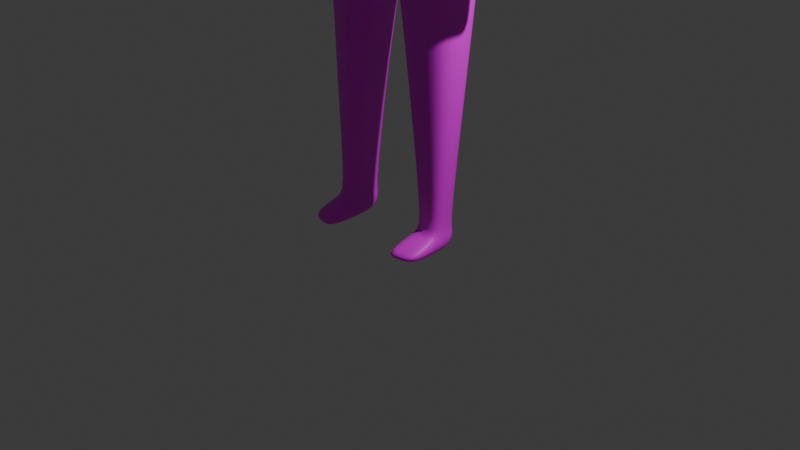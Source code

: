 # Source: Vendedor_1.blend  (saved by Blender 4.0.36; exported with 4.5.12 LTS)
import bpy
from mathutils import Matrix  # noqa: F401  (used for matrix-valued properties, if any)

bpy.ops.wm.read_factory_settings(use_empty=True)
scene = bpy.context.scene
scene.name = 'Scene'

# ---- collections
col_collection = bpy.data.collections.new('Collection'); scene.collection.children.link(col_collection)

# ---- images (referenced by path relative to the original .blend; pixels are not part of the script)
import os
ASSET_DIR = os.environ.get("B2B_ASSET_DIR", "")  # directory of the original .blend (textures are referenced by path, not embedded)
HERE = os.path.dirname(os.path.abspath(__file__))  # packed textures are extracted next to this script under _unpacked/

def load_image(name, relpath, width, height, colorspace="sRGB"):
    """Load a texture the original file referenced (path relative to the .blend, or extracted next to this script)."""
    p = next((c for c in (os.path.join(HERE, relpath), os.path.join(ASSET_DIR, relpath)) if relpath and os.path.exists(c)), "")
    if p:
        img = bpy.data.images.load(p, check_existing=True)
        img.name = name
    else:  # same state as the original file: an image datablock whose file is absent (Cycles renders it pink)
        img = bpy.data.images.new(name, width, height)
        img.source = "FILE"
        img.filepath = "//" + (relpath or name)
    img.colorspace_settings.name = colorspace
    return img
img_person_jpg = load_image('Person.jpg', 'images/Person.jpg', 1024, 1024, 'sRGB')

# ---- materials (node trees are filled in below, after node groups)
mat_person = bpy.data.materials.new('Person')
mat_person.alpha_threshold = 0.0
mat_person.use_transparent_shadow = False
mat_person.roughness = 0.5
mat_person.line_color = (0.0, 0.0, 0.0, 1.0)

# ---- material node trees
mat_person.use_nodes = True; mat_person.node_tree.nodes.clear()
_N = mat_person.node_tree.nodes; _L = mat_person.node_tree.links
n0 = _N.new('ShaderNodeOutputMaterial'); n0.name = 'Material Output'; n0.location = (300, 300)
n1 = _N.new('ShaderNodeBsdfPrincipled'); n1.name = 'Principled BSDF'; n1.location = (10, 300)
n1.inputs[3].default_value = 1.45
n2 = _N.new('ShaderNodeTexImage'); n2.name = 'Image Texture'; n2.location = (-280, 280)
n2.image = img_person_jpg
_L.new(n1.outputs[0], n0.inputs[0])
_L.new(n2.outputs[0], n1.inputs[0])
n0.is_active_output = True

# ---- world
world_world = bpy.data.worlds.new('World'); scene.world = world_world
world_world.use_nodes = True; world_world.node_tree.nodes.clear()
_N = world_world.node_tree.nodes; _L = world_world.node_tree.links
n0 = _N.new('ShaderNodeOutputWorld'); n0.name = 'World Output'; n0.location = (300, 300)
n1 = _N.new('ShaderNodeBackground'); n1.name = 'Background'; n1.location = (10, 300)
n1.inputs[0].default_value = (0.05088, 0.05088, 0.05088, 1.0)
_L.new(n1.outputs[0], n0.inputs[0])
n0.is_active_output = True
world_world.color = (0.05088, 0.05088, 0.05088)
world_world.use_sun_shadow = False
world_world.sun_shadow_jitter_overblur = 0.0

# ---- cameras
cam_camera = bpy.data.cameras.new('Camera')
cam_camera.clip_end = 100.0
cam_camera.ortho_scale = 7.314

# ---- lights
light_light = bpy.data.lights.new('Light', 'POINT')
light_light.transmission_factor = 0.0
light_light.use_soft_falloff = False
light_light.energy = 1000.0
light_light.shadow_soft_size = 0.1
light_light.shadow_maximum_resolution = 0.006
light_light.use_absolute_resolution = True

# ---- meshes
me_cube = bpy.data.meshes.new('Cube')
me_cube.from_pydata([(1.085, 0.4859, 5.885), (0.8935, 0.5003, 4.941), (1.085, -0.1083, 5.885), (0.8941, -0.2492, 4.942), (0.0, 0.5908, 5.761), (0.0, 0.5836, 4.921), (0.0, -0.4023, 5.756), (0.0, -0.4637, 4.621), (0.7661, 0.4907, 3.622), (0.7763, -0.2569, 3.621), (0.0, 0.4682, 3.865), (0.0, -0.3219, 3.717), (0.8377, 0.4818, 3.651), (0.8479, -0.2658, 3.65), (0.0, 0.4663, 3.462), (0.0, -0.323, 3.134), (0.7987, 0.227, 2.056), (0.8068, -0.1878, 2.054), (0.314, 0.3852, 2.046), (0.3139, -0.3868, 2.045), (0.6883, 0.1147, 0.1031), (0.7418, -0.2153, 0.1024), (0.4348, 0.2016, 0.09958), (0.3913, -0.204, 0.09887), (0.8363, 0.4166, 5.338), (0.0, -0.52, 5.1), (0.8364, -0.177, 5.338), (0.0, 0.5807, 5.14), (1.143, 0.4885, 5.715), (1.143, -0.1057, 5.715), (1.322, 0.455, 5.433), (1.322, -0.1392, 5.433), (1.147, 0.2313, 3.215), (1.226, -0.04242, 3.213), (1.37, 0.2514, 3.251), (1.363, -0.00185, 3.221), (1.193, 0.2712, 2.756), (1.206, -0.101, 2.792), (1.388, 0.258, 2.764), (1.32, -0.07578, 2.785), (1.092, -0.1025, 4.386), (1.546, -0.07171, 4.421), (1.092, 0.344, 4.386), (1.546, 0.3747, 4.421), (0.6908, 0.1151, -0.07687), (0.7443, -0.2148, -0.07758), (0.4445, 0.1369, -0.08044), (0.3938, -0.2036, -0.08115), (0.4062, -0.5987, 0.01204), (0.7335, -0.5258, 0.0156), (0.4093, -0.5985, -0.08115), (0.7366, -0.5256, -0.07758), (0.4616, 0.1545, 0.1702), (0.43, -0.1708, 0.1696), (0.7046, -0.1719, 0.1725), (0.6655, 0.08454, 0.173), (0.9992, -0.1331, 5.906), (0.0, -0.3554, 5.867), (0.9992, 0.4611, 5.906), (0.0, 0.5732, 6.046), (0.271, 0.07233, 6.051), (0.0, -0.01638, 6.036), (0.3068, 0.3528, 6.081), (0.0, 0.5254, 6.098), (0.5753, 0.08117, 6.551), (0.0, -0.08823, 6.242), (0.6402, 0.4306, 6.493), (0.0, 0.7406, 6.538), (0.7059, -0.273, 4.295), (0.6991, 0.4753, 4.295), (0.0, 0.5538, 4.196), (0.0, -0.4063, 4.299), (0.6291, 0.09271, 7.122), (0.0, 0.4484, 6.484), (0.6931, 0.5228, 7.076), (0.0, 0.8326, 7.033), (0.4951, 0.01986, 7.73), (0.0, -0.007373, 7.857), (0.5954, 0.5625, 7.702), (0.0, 0.7938, 7.816), (0.3162, -0.5543, 6.622), (0.0, -0.6452, 6.371), (0.4162, -0.5548, 7.08), (0.0, -0.4988, 7.041), (0.0, -0.5627, 7.611), (0.4897, -0.4058, 7.464), (0.3241, 0.3093, 6.462), (0.2594, 0.08411, 6.408), (0.0, 0.008899, 6.368), (1.225, 0.1898, 2.651), (1.217, -0.09663, 2.681), (1.315, 0.2321, 2.646), (1.301, -0.05694, 2.676), (1.209, -0.06546, 3.078), (1.365, 0.02565, 3.051), (1.182, 0.2785, 3.029), (1.436, 0.2826, 3.099), (1.255, -0.1771, 2.907), (1.369, -0.1292, 2.949), (1.28, -0.08546, 2.817), (1.241, -0.142, 2.851), (1.282, -0.1822, 2.839), (1.309, -0.1647, 2.85), (1.306, -0.1, 2.879), (1.26, -0.1647, 2.837), (1.216, 0.002175, 3.268), (1.119, 0.2518, 3.339), (1.43, 0.263, 3.254), (1.418, 0.03174, 3.219), (0.0, 0.8122, 7.037), (0.6931, 0.5228, 7.076), (0.6291, 0.09271, 7.122), (0.4162, -0.5548, 7.08), (0.0, -0.8001, 7.041), (0.4467, 0.5419, 4.931), (0.5426, -0.2553, 5.82), (0.447, -0.3565, 4.782), (0.1355, 0.02797, 6.043), (0.5426, 0.5383, 5.823), (0.3831, 0.4795, 3.744), (0.3882, -0.2894, 3.669), (0.4188, 0.474, 3.556), (0.4239, -0.2944, 3.392), (0.5564, 0.3061, 2.051), (0.5604, -0.2873, 2.049), (0.5615, 0.1581, 0.1014), (0.5665, -0.2096, 0.1007), (0.4182, 0.4987, 5.239), (0.4182, -0.3485, 5.219), (0.5677, 0.126, -0.07866), (0.569, -0.2092, -0.07936), (0.5699, -0.5623, 0.01382), (0.573, -0.562, -0.07936), (0.5673, -0.1714, 0.171), (0.5635, 0.1195, 0.1716), (0.4996, -0.2442, 5.887), (0.2877, -0.003527, 6.397), (0.4996, 0.5172, 5.976), (0.1534, 0.4391, 6.09), (0.3201, 0.521, 6.498), (0.3529, -0.3396, 4.297), (0.3496, 0.5146, 4.245), (0.3727, 0.697, 7.065), (0.2463, 0.018, 7.807), (0.2977, 0.6781, 7.759), (0.1581, -0.544, 6.478), (0.2081, -0.4537, 7.061), (0.2448, -0.4842, 7.538), (0.1297, 0.04651, 6.388), (0.162, 0.3788, 6.473), (0.2081, -0.4537, 7.061), (0.3727, 0.697, 7.065), (0.6557, 0.5758, 6.798), (0.6068, 0.08792, 6.885), (0.3746, -0.5546, 6.89), (0.0, -0.549, 6.822), (0.0, 0.8655, 6.847), (0.3278, 0.6661, 6.803), (0.1873, -0.4912, 6.818)], [], [(2, 0, 58, 56), (128, 115, 6, 25), (120, 11, 15, 122), (69, 68, 9, 8), (2, 26, 31, 29), (127, 118, 0, 24), (141, 69, 8, 119), (140, 71, 11, 120), (122, 15, 19, 124), (11, 10, 14, 15), (8, 9, 13, 12), (119, 8, 12, 121), (53, 52, 22, 23), (15, 14, 18, 19), (12, 13, 17, 16), (121, 12, 16, 123), (20, 21, 45, 44), (55, 54, 21, 20), (134, 55, 20, 125), (133, 53, 23, 126), (114, 127, 24, 1), (1, 24, 26, 3), (116, 128, 25, 7), (30, 28, 29, 31), (24, 0, 28, 30), (108, 105, 33, 35), (0, 2, 29, 28), (94, 93, 37, 39), (105, 106, 32, 33), (106, 107, 34, 32), (107, 108, 35, 34), (36, 38, 91, 89), (93, 95, 36, 37), (95, 96, 38, 36), (96, 94, 39, 38), (30, 31, 41, 43), (24, 30, 43, 42), (26, 24, 42, 40), (31, 26, 40, 41), (129, 44, 45, 130), (125, 20, 44, 129), (45, 21, 49, 51), (23, 22, 46, 47), (131, 48, 50, 132), (130, 45, 51, 132), (23, 47, 50, 48), (126, 23, 48, 131), (124, 19, 53, 133), (123, 16, 55, 134), (16, 17, 54, 55), (19, 18, 52, 53), (135, 56, 60, 117), (118, 4, 59, 137), (115, 2, 56, 135), (149, 73, 67, 139), (137, 59, 63, 138), (56, 58, 62, 60), (151, 109, 75, 142), (87, 86, 66, 64), (148, 87, 64, 136), (116, 7, 71, 140), (114, 1, 69, 141), (1, 3, 68, 69), (142, 75, 79, 144), (111, 110, 74, 72), (143, 77, 84, 147), (144, 79, 77, 143), (72, 74, 78, 76), (72, 76, 85, 82), (150, 112, 82, 146), (146, 82, 85, 147), (136, 64, 80, 145), (111, 72, 82, 112), (117, 60, 87, 148), (60, 62, 86, 87), (138, 63, 73, 149), (90, 89, 91, 92), (38, 39, 92, 91), (39, 37, 90, 92), (37, 36, 89, 90), (34, 35, 94, 96), (32, 34, 96, 95), (33, 32, 95, 93), (35, 33, 97, 98), (99, 98, 102, 103), (94, 35, 98, 99), (93, 94, 99, 100), (33, 93, 100, 97), (102, 101, 104, 103), (97, 100, 104, 101), (98, 97, 101, 102), (100, 99, 103, 104), (43, 41, 108, 107), (42, 43, 107, 106), (40, 42, 106, 105), (41, 40, 105, 108), (153, 111, 112, 154), (158, 154, 112, 150), (153, 152, 110, 111), (157, 156, 109, 151), (152, 157, 151, 110), (155, 158, 150, 113), (62, 138, 149, 86), (61, 117, 148, 88), (65, 136, 145, 81), (83, 146, 147, 84), (113, 150, 146, 83), (78, 144, 143, 76), (76, 143, 147, 85), (74, 142, 144, 78), (5, 114, 141, 70), (3, 116, 140, 68), (88, 148, 136, 65), (110, 151, 142, 74), (58, 137, 138, 62), (86, 149, 139, 66), (6, 115, 135, 57), (0, 118, 137, 58), (57, 135, 117, 61), (18, 123, 134, 52), (17, 124, 133, 54), (21, 126, 131, 49), (47, 130, 132, 50), (49, 131, 132, 51), (22, 125, 129, 46), (46, 129, 130, 47), (3, 26, 128, 116), (5, 27, 127, 114), (54, 133, 126, 21), (52, 134, 125, 22), (14, 121, 123, 18), (10, 119, 121, 14), (13, 122, 124, 17), (68, 140, 120, 9), (70, 141, 119, 10), (27, 4, 118, 127), (9, 120, 122, 13), (26, 2, 115, 128), (81, 145, 158, 155), (66, 139, 157, 152), (139, 67, 156, 157), (64, 66, 152, 153), (145, 80, 154, 158), (64, 153, 154, 80)])
me_cube.polygons.foreach_set('use_smooth', [True] * 144)
_uv = me_cube.uv_layers.new(name='UVMap')
_uv.uv.foreach_set('vector', [0.7209, 0.3642, 0.6277, 0.365, 0.6312, 0.3512, 0.7244, 0.3504, 0.4256, 0.1076, 0.4021, 0.01268, 0.4905, 0.02188, 0.4955, 0.1263, 0.6701, 0.7144, 0.7311, 0.7053, 0.7327, 0.7969, 0.6655, 0.7581, 0.2738, 0.3882, 0.3913, 0.3901, 0.3866, 0.4964, 0.2692, 0.4943, 0.3137, 0.003484, 0.3557, 0.08887, 0.2791, 0.07591, 0.3051, 0.03034, 0.06747, 0.1274, 0.08645, 0.03522, 0.1722, 0.02572, 0.1347, 0.1124, 0.0554, 0.2835, 0.1108, 0.276, 0.1202, 0.3816, 0.06097, 0.3627, 0.438, 0.2519, 0.4946, 0.2506, 0.4939, 0.3411, 0.4329, 0.3501, 0.6655, 0.7581, 0.7327, 0.7969, 0.6888, 0.9702, 0.6478, 0.9695, 0.4955, 0.03278, 0.6177, -9.61e-09, 0.6224, 0.06335, 0.5025, 0.1242, 0.4694, 0.8763, 0.4694, 0.9936, 0.4585, 0.9947, 0.4585, 0.8774, 0.5121, 0.7053, 0.5713, 0.7242, 0.5827, 0.7197, 0.5176, 0.7348, 0.5606, 0.5911, 0.6115, 0.5874, 0.6199, 0.5977, 0.5565, 0.6022, 0.7474, 0.8141, 0.8673, 0.7532, 0.8704, 0.979, 0.7492, 0.9884, 0.8704, 0.6898, 0.9874, 0.6989, 0.9572, 0.9486, 0.8923, 0.9434, 0.5176, 0.7348, 0.5827, 0.7197, 0.5813, 0.973, 0.5416, 0.9731, 0.6436, 0.5612, 0.6947, 0.5653, 0.6925, 0.5936, 0.6414, 0.5894, 0.6494, 0.5505, 0.6891, 0.5537, 0.6947, 0.5653, 0.6436, 0.5612, 0.0943, 0.9277, 0.111, 0.9278, 0.1138, 0.9385, 0.09297, 0.9384, 0.1853, 0.488, 0.2065, 0.4875, 0.2137, 0.4988, 0.1866, 0.4995, 0.07054, 0.1754, 0.06747, 0.1274, 0.1347, 0.1124, 0.1411, 0.1741, 0.2692, 0.2871, 0.2838, 0.2245, 0.3771, 0.2259, 0.387, 0.2887, 0.4226, 0.1764, 0.4256, 0.1076, 0.4955, 0.1263, 0.4953, 0.2007, 0.7444, 0.4983, 0.7425, 0.4531, 0.8358, 0.4562, 0.8377, 0.5014, 0.1347, 0.1124, 0.1722, 0.02572, 0.181, 0.05231, 0.2094, 0.09692, 0.5953, 0.5232, 0.5953, 0.4907, 0.6032, 0.4919, 0.5994, 0.514, 0.7444, 0.4262, 0.8377, 0.4293, 0.8358, 0.4562, 0.7425, 0.4531, 0.9287, 0.2157, 0.9557, 0.2157, 0.951, 0.2608, 0.9326, 0.2595, 0.7713, 0.3293, 0.8111, 0.3171, 0.8078, 0.3368, 0.7643, 0.3381, 0.1807, 0.4282, 0.2288, 0.4413, 0.2196, 0.442, 0.1854, 0.4479, 0.5098, 0.3579, 0.5098, 0.3945, 0.5016, 0.4003, 0.5004, 0.3603, 0.1912, 0.5196, 0.2217, 0.5185, 0.2109, 0.5373, 0.198, 0.5369, 0.761, 0.3591, 0.8153, 0.3663, 0.8145, 0.4093, 0.7558, 0.4041, 0.1895, 0.4766, 0.229, 0.4654, 0.2217, 0.5185, 0.1912, 0.5196, 0.6829, 0.504, 0.7233, 0.5149, 0.7362, 0.5578, 0.6829, 0.5569, 0.718, 0.4192, 0.8113, 0.4223, 0.7932, 0.582, 0.7231, 0.5797, 0.1347, 0.1124, 0.2094, 0.09692, 0.2452, 0.2567, 0.1753, 0.2627, 0.7425, 0.000565, 0.8359, -2.172e-08, 0.8243, 0.152, 0.754, 0.1525, 0.2791, 0.07591, 0.3557, 0.08887, 0.3166, 0.2388, 0.2452, 0.2351, 0.5455, 0.4411, 0.5648, 0.4436, 0.5712, 0.4958, 0.5437, 0.4938, 0.09297, 0.9384, 0.1138, 0.9385, 0.114, 0.9668, 0.09453, 0.967, 0.6925, 0.5936, 0.6947, 0.5653, 0.7425, 0.5826, 0.7413, 0.5972, 0.5565, 0.6022, 0.6199, 0.5977, 0.6119, 0.6267, 0.5588, 0.6305, 0.515, 0.3315, 0.515, 0.3579, 0.5004, 0.3576, 0.5004, 0.3312, 0.5437, 0.4938, 0.5712, 0.4958, 0.5681, 0.5447, 0.5421, 0.5493, 0.5565, 0.6022, 0.5588, 0.6305, 0.4967, 0.6353, 0.4955, 0.6207, 0.2727, 0.9131, 0.3001, 0.9109, 0.3001, 0.9741, 0.2741, 0.9696, 0.1843, 0.1944, 0.2253, 0.1951, 0.2065, 0.4875, 0.1853, 0.488, 0.0905, 0.6305, 0.1302, 0.6304, 0.111, 0.9278, 0.0943, 0.9277, 0.6474, 0.2535, 0.7123, 0.2587, 0.6891, 0.5537, 0.6494, 0.5505, 0.5043, 0.2986, 0.6255, 0.2891, 0.6115, 0.5874, 0.5606, 0.5911, 0.742, 0.272, 0.7244, 0.3504, 0.69, 0.2346, 0.697, 0.2134, 0.08645, 0.03522, 0.0006704, 0.04472, 0.00139, -2.08e-08, 0.08043, 0.01131, 0.4021, 0.01268, 0.3137, 0.003484, 0.3277, 1.055e-07, 0.4082, 0.001881, 0.6515, 0.6541, 0.6259, 0.6435, 0.6255, 0.5972, 0.6761, 0.6311, 0.798, 0.5573, 0.7881, 0.478, 0.7948, 0.4774, 0.8086, 0.5014, 0.7244, 0.3504, 0.6312, 0.3512, 0.6455, 0.2403, 0.69, 0.2346, 0.3913, 0.2245, 0.3943, 0.2861, 0.3913, 0.2872, 0.3913, 0.2245, 0.4409, 0.2897, 0.4508, 0.2538, 0.5004, 0.2336, 0.4918, 0.2885, 0.4204, 0.2961, 0.4409, 0.2897, 0.4918, 0.2885, 0.4455, 0.3035, 0.4226, 0.1764, 0.4953, 0.2007, 0.4946, 0.2506, 0.438, 0.2519, 0.07054, 0.1754, 0.1411, 0.1741, 0.1108, 0.276, 0.0554, 0.2835, 0.2692, 0.2871, 0.387, 0.2887, 0.3913, 0.3901, 0.2738, 0.3882, 0.4606, 0.5264, 0.3991, 0.5281, 0.4054, 0.4055, 0.4541, 0.4171, 0.6206, 0.6353, 0.6206, 0.6353, 0.6206, 0.6353, 0.6206, 0.6353, 0.8917, 0.1214, 0.9309, 0.1251, 0.9277, 0.2157, 0.8884, 0.204, 0.8834, 0.01845, 0.9309, -4.612e-09, 0.9309, 0.1251, 0.8917, 0.1214, 0.934, 0.5302, 0.9407, 0.5986, 0.8417, 0.6029, 0.8377, 0.5165, 0.934, 0.5302, 0.8377, 0.5165, 0.8802, 0.4499, 0.9407, 0.4262, 0.04055, 0.8224, 0.04055, 0.8224, 0.04055, 0.8224, 0.04055, 0.8224, 0.05495, 0.9044, 0.08447, 0.9052, 0.1014, 0.9695, 0.06206, 0.9927, 0.4455, 0.3035, 0.4918, 0.2885, 0.4538, 0.3889, 0.4276, 0.3885, 0.6206, 0.6353, 0.6206, 0.6353, 0.6206, 0.6353, 0.6206, 0.6353, 0.3764, 0.9681, 0.3541, 0.9672, 0.3541, 0.9109, 0.3753, 0.9137, 0.3937, 0.5565, 0.349, 0.5568, 0.349, 0.4964, 0.3858, 0.5007, 0.328, 0.9712, 0.302, 0.9708, 0.3001, 0.9109, 0.3271, 0.9113, 0.5962, 0.4907, 0.5953, 0.4458, 0.609, 0.4386, 0.609, 0.4839, 0.6829, 0.5569, 0.7362, 0.5578, 0.7321, 0.5747, 0.6863, 0.5756, 0.9326, 0.2595, 0.951, 0.2608, 0.947, 0.2779, 0.9329, 0.2765, 0.7558, 0.4041, 0.8145, 0.4093, 0.8016, 0.4262, 0.7565, 0.4218, 0.6905, 0.4805, 0.7299, 0.4885, 0.7233, 0.5149, 0.6829, 0.504, 0.1854, 0.4479, 0.2196, 0.442, 0.229, 0.4654, 0.1895, 0.4766, 0.7643, 0.3381, 0.8078, 0.3368, 0.8153, 0.3663, 0.761, 0.3591, 0.9287, 0.2779, 0.951, 0.2791, 0.951, 0.3289, 0.9319, 0.3221, 0.7386, 0.5527, 0.7462, 0.5329, 0.7511, 0.5488, 0.7414, 0.5433, 0.7233, 0.5149, 0.7299, 0.4885, 0.7462, 0.5329, 0.7386, 0.5527, 0.3986, 0.9109, 0.421, 0.9109, 0.4163, 0.9498, 0.4109, 0.9458, 0.7643, 0.3381, 0.761, 0.3591, 0.749, 0.3952, 0.7434, 0.3866, 0.8469, 0.4081, 0.8448, 0.4129, 0.8404, 0.4126, 0.8408, 0.3997, 0.7434, 0.3866, 0.749, 0.3952, 0.7454, 0.3976, 0.7425, 0.3975, 0.9319, 0.3221, 0.951, 0.3289, 0.9471, 0.3396, 0.9424, 0.3379, 0.8359, 0.4112, 0.8359, 0.4006, 0.8408, 0.3997, 0.8404, 0.4126, 0.5231, 0.2479, 0.5932, 0.2503, 0.5724, 0.4386, 0.5361, 0.4318, 0.1753, 0.2627, 0.2452, 0.2567, 0.2288, 0.4413, 0.1807, 0.4282, 0.754, 0.1525, 0.8243, 0.152, 0.8111, 0.3171, 0.7713, 0.3293, 0.2452, 0.2351, 0.3166, 0.2388, 0.2976, 0.4137, 0.2657, 0.422, 0.8731, 0.3215, 0.8359, 0.3185, 0.8528, 0.2157, 0.8825, 0.2184, 0.183, 0.957, 0.2107, 0.9659, 0.2184, 0.9955, 0.1888, 0.9953, 0.8731, 0.3215, 0.8784, 0.3997, 0.8359, 0.3872, 0.8359, 0.3185, 0.6606, 0.4211, 0.6676, 0.365, 0.697, 0.3657, 0.7022, 0.4264, 0.6607, 0.4744, 0.6606, 0.4211, 0.7022, 0.4264, 0.7041, 0.4805, 0.1524, 0.9586, 0.183, 0.957, 0.1888, 0.9953, 0.1468, 0.9901, 0.3541, 0.9715, 0.328, 0.9712, 0.3271, 0.9113, 0.3541, 0.9117, 0.1723, 0.5581, 0.15, 0.5573, 0.149, 0.5029, 0.1702, 0.5057, 0.3991, 0.3185, 0.4455, 0.3035, 0.4276, 0.3885, 0.4021, 0.4055, 0.02137, 0.9018, 0.05495, 0.9044, 0.06206, 0.9927, 0.02178, 0.9956, 0.09567, 0.859, 0.09854, 0.7971, 0.09854, 0.7971, 0.1198, 0.8183, 0.8359, 0.0369, 0.8834, 0.01845, 0.8917, 0.1214, 0.8517, 0.1218, 0.8517, 0.1218, 0.8917, 0.1214, 0.8884, 0.204, 0.8492, 0.1923, 0.5147, 0.5281, 0.4606, 0.5264, 0.4541, 0.4171, 0.5028, 0.4288, 5.239e-09, 0.1768, 0.07054, 0.1754, 0.0554, 0.2835, 7.886e-09, 0.2911, 0.3498, 0.1521, 0.4226, 0.1764, 0.438, 0.2519, 0.3815, 0.2532, 0.3999, 0.3025, 0.4204, 0.2961, 0.4455, 0.3035, 0.3991, 0.3185, 0.6206, 0.6353, 0.6206, 0.6353, 0.6206, 0.6353, 0.6206, 0.6353, 0.6312, 0.3512, 0.6213, 0.272, 0.6318, 0.2162, 0.6455, 0.2403, 0.4508, 0.2538, 0.4252, 0.2433, 0.4498, 0.2203, 0.5004, 0.2336, 0.4905, 0.02188, 0.4021, 0.01268, 0.4082, 0.001881, 0.4888, 0.003762, 0.1722, 0.02572, 0.08645, 0.03522, 0.08043, 0.01131, 0.1595, 0.02262, 0.7596, 0.1936, 0.742, 0.272, 0.697, 0.2134, 0.704, 0.1921, 0.05084, 0.6306, 0.0905, 0.6305, 0.0943, 0.9277, 0.07759, 0.9277, 0.1434, 0.1938, 0.1843, 0.1944, 0.1853, 0.488, 0.164, 0.4884, 0.2452, 0.9152, 0.2727, 0.9131, 0.2741, 0.9696, 0.2482, 0.9651, 0.5162, 0.4918, 0.5437, 0.4938, 0.5421, 0.5493, 0.5162, 0.554, 0.515, 0.3051, 0.515, 0.3315, 0.5004, 0.3312, 0.5004, 0.3048, 0.07218, 0.9384, 0.09297, 0.9384, 0.09453, 0.967, 0.0751, 0.9673, 0.5262, 0.4386, 0.5455, 0.4411, 0.5437, 0.4938, 0.5162, 0.4918, 0.3498, 0.1521, 0.3557, 0.08887, 0.4256, 0.1076, 0.4226, 0.1764, 5.239e-09, 0.1768, 0.0002903, 0.1425, 0.06747, 0.1274, 0.07054, 0.1754, 0.164, 0.4884, 0.1853, 0.488, 0.1866, 0.4995, 0.1596, 0.5001, 0.07759, 0.9277, 0.0943, 0.9277, 0.09297, 0.9384, 0.07218, 0.9384, 0.4525, 0.75, 0.5176, 0.7348, 0.5416, 0.9731, 0.5019, 0.9732, 0.4529, 0.6865, 0.5121, 0.7053, 0.5176, 0.7348, 0.4525, 0.75, 0.5982, 0.7193, 0.6655, 0.7581, 0.6478, 0.9695, 0.6069, 0.9689, 0.3815, 0.2532, 0.438, 0.2519, 0.4329, 0.3501, 0.372, 0.3592, 7.886e-09, 0.2911, 0.0554, 0.2835, 0.06097, 0.3627, 0.001773, 0.3439, 0.0002903, 0.1425, 0.0006704, 0.04472, 0.08645, 0.03522, 0.06747, 0.1274, 0.6092, 0.7234, 0.6701, 0.7144, 0.6655, 0.7581, 0.5982, 0.7193, 0.3557, 0.08887, 0.3137, 0.003484, 0.4021, 0.01268, 0.4256, 0.1076, 0.1468, 0.8868, 0.1748, 0.9033, 0.183, 0.957, 0.1524, 0.9586, 0.6114, 0.4766, 0.6114, 0.4246, 0.6606, 0.4211, 0.6607, 0.4744, 0.6114, 0.4246, 0.6179, 0.3692, 0.6676, 0.365, 0.6606, 0.4211, 0.9253, 0.3257, 0.9287, 0.382, 0.8784, 0.3997, 0.8731, 0.3215, 0.1748, 0.9033, 0.1999, 0.9244, 0.2107, 0.9659, 0.183, 0.957, 0.9253, 0.3257, 0.8731, 0.3215, 0.8825, 0.2184, 0.9243, 0.2223])
me_cube.materials.append(mat_person)
me_cube.use_mirror_vertex_groups = False
me_cube.update()

# ---- objects
ob_cube = bpy.data.objects.new('Cube', me_cube)
ob_light = bpy.data.objects.new('Light', light_light)
ob_camera = bpy.data.objects.new('Camera', cam_camera)

# ---- transforms, parenting, visibility, modifiers, constraints
ob_cube.location = (0.0, 0.0, 0.0)
ob_cube.lock_rotations_4d = False
ob_cube.empty_display_type = 'ARROWS'
ob_cube.lineart.crease_threshold = 0.0
_m = ob_cube.modifiers.new('Mirror', 'MIRROR')
_m.use_clip = True
_m = ob_cube.modifiers.new('Subdivision', 'SUBSURF')
_m.levels = 2
ob_light.location = (4.076, 1.005, 5.904)
ob_light.rotation_euler = (0.6503, 0.05522, 1.866)
ob_light.lock_rotations_4d = False
ob_light.empty_display_type = 'ARROWS'
ob_light.color = (0.0, 0.0, 0.0, 0.0)
ob_light.lineart.crease_threshold = 0.0
ob_camera.location = (7.359, -6.926, 4.958)
ob_camera.rotation_euler = (1.109, 0.0, 0.8149)
ob_camera.lock_rotations_4d = False
ob_camera.empty_display_type = 'ARROWS'
ob_camera.color = (0.0, 0.0, 0.0, 0.0)
ob_camera.display_type = 'WIRE'
ob_camera.lineart.crease_threshold = 0.0

# ---- collection membership
col_collection.objects.link(ob_cube)
col_collection.objects.link(ob_light)
col_collection.objects.link(ob_camera)

# ---- scene / render settings (as saved in the file)
scene.camera = ob_camera
scene.frame_start = 1; scene.frame_end = 250; scene.frame_set(1)
scene.render.engine = 'BLENDER_EEVEE_NEXT'
scene.cycles.sampling_pattern = 'TABULATED_SOBOL'
bpy.context.view_layer.update()
